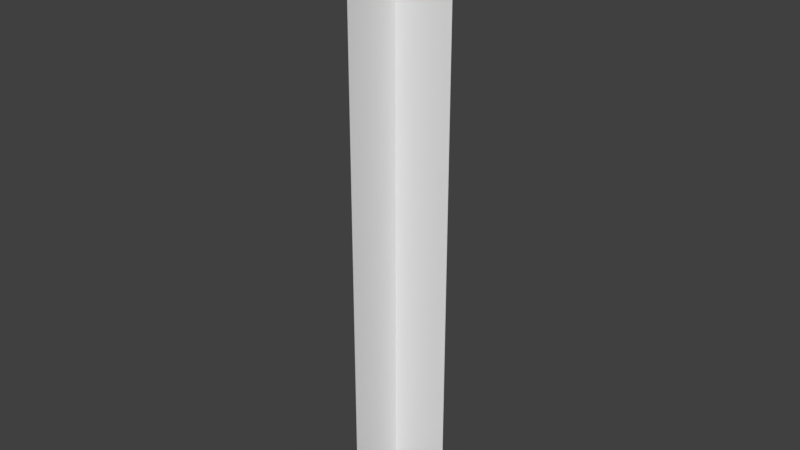 # Source: Block.blend  (saved by Blender 2.79.0; exported with 4.5.12 LTS)
import bpy
from mathutils import Matrix  # noqa: F401  (used for matrix-valued properties, if any)

bpy.ops.wm.read_factory_settings(use_empty=True)
scene = bpy.context.scene
scene.name = 'Scene'

# ---- collections
col_collection_1 = bpy.data.collections.new('Collection 1'); scene.collection.children.link(col_collection_1)

# ---- materials (node trees are filled in below, after node groups)
mat_material = bpy.data.materials.new('Material')
mat_material.alpha_threshold = 0.0
mat_material.use_transparent_shadow = False
mat_material.roughness = 0.5
mat_material.line_color = (0.0, 0.0, 0.0, 1.0)

# ---- material node trees

# ---- world
world_world = bpy.data.worlds.new('World'); scene.world = world_world
world_world.color = (0.05088, 0.05088, 0.05088)
world_world.use_sun_shadow = False
world_world.sun_shadow_jitter_overblur = 0.0
world_world.cycles.sampling_method = 'MANUAL'

# ---- meshes
me_block = bpy.data.meshes.new('Block')
me_block.from_pydata([(1.0, 1.0, -2.0), (-1.0, -1.0, -2.0), (-1.0, 1.0, -2.0), (-1.0, 1.0, -20.0), (-1.0, -1.0, -20.0), (1.0, 1.0, -20.0), (1.0, 1.0, -0.05926), (1.0, -1.0, -0.04585), (-0.8188, 0.8188, -0.002138), (-1.0, -1.0, -0.05926), (0.8188, -0.8188, 0.008843), (0.8188, 0.8188, -0.003353), (-1.0, 1.0, -0.05926), (-0.8188, -0.8188, -0.003353)], [], [(1, 9, 12, 2), (6, 0, 2, 12), (2, 0, 5, 3), (1, 2, 3, 4), (10, 11, 8, 13), (11, 10, 7, 6), (8, 11, 6, 12), (10, 13, 9, 7), (13, 8, 12, 9)])
_uv = me_block.uv_layers.new(name='UVMap')
_uv.uv.foreach_set('vector', [0.999, 0.9977, 0.5007, 0.9977, 0.5007, 0.5031, 0.999, 0.5031, 0.005631, 0.5008, 0.00563, 0.001804, 0.4965, 0.001803, 0.4965, 0.5008, 0.7387, 0.4186, 0.5958, 0.4186, 0.5958, 0.2187, 0.7387, 0.2187, 0.918, 0.4155, 0.7752, 0.4155, 0.7752, 0.2156, 0.918, 0.2156, 0.04538, 0.9547, 0.04538, 0.546, 0.4548, 0.546, 0.4548, 0.9547, 0.04538, 0.546, 0.04538, 0.9547, 8.13e-05, 1.0, 8.142e-05, 0.5008, 0.4548, 0.546, 0.04538, 0.546, 8.142e-05, 0.5008, 0.5001, 0.5008, 0.04538, 0.9547, 0.4548, 0.9547, 0.5001, 0.9999, 8.13e-05, 1.0, 0.4548, 0.9547, 0.4548, 0.546, 0.5001, 0.5008, 0.5001, 0.9999])
me_block.materials.append(mat_material)
me_block.use_remesh_preserve_volume = False
me_block.use_remesh_preserve_attributes = False
me_block.use_mirror_vertex_groups = False
me_block.update()

# ---- objects
ob_block = bpy.data.objects.new('Block', me_block)

# ---- transforms, parenting, visibility, modifiers, constraints
ob_block.location = (0.0, 0.0, 0.0)
ob_block.lock_rotations_4d = False
ob_block.empty_display_type = 'ARROWS'
ob_block.lineart.crease_threshold = 0.0

# ---- collection membership
col_collection_1.objects.link(ob_block)

# ---- scene / render settings (as saved in the file)
scene.frame_start = 1; scene.frame_end = 250; scene.frame_set(1)
scene.render.engine = 'BLENDER_EEVEE_NEXT'
scene.render.resolution_percentage = 50
scene.render.dither_intensity = 0.0
scene.cycles.use_denoising = False
scene.cycles.samples = 128
scene.cycles.sampling_pattern = 'TABULATED_SOBOL'
scene.cycles.use_adaptive_sampling = False
scene.cycles.use_light_tree = False
scene.cycles.blur_glossy = 0.0
scene.cycles.sample_clamp_indirect = 0.0
scene.view_settings.view_transform = 'Standard'
bpy.context.view_layer.update()

# ---- added for rendering (the .blend has no active camera and no usable light): camera, sun
cam_auto = bpy.data.cameras.new('AutoCamera')
cam_auto.lens = 50.0
cam_auto.sensor_width = 36.0
cam_auto.clip_end = 1000.0
ob_auto_camera = bpy.data.objects.new('AutoCamera', cam_auto)
scene.collection.objects.link(ob_auto_camera)
ob_auto_camera.location = (18.6967, -22.4361, 4.9618)
ob_auto_camera.rotation_euler = (1.09748, -7.21219e-08, 0.694738)
scene.camera = ob_auto_camera
light_auto_sun = bpy.data.lights.new('AutoSun', 'SUN')
light_auto_sun.energy = 3.0
light_auto_sun.angle = 0.0523599
ob_auto_sun = bpy.data.objects.new('AutoSun', light_auto_sun)
scene.collection.objects.link(ob_auto_sun)
ob_auto_sun.rotation_euler = (0.872665, 0.174533, 0.523599)
bpy.context.view_layer.update()
